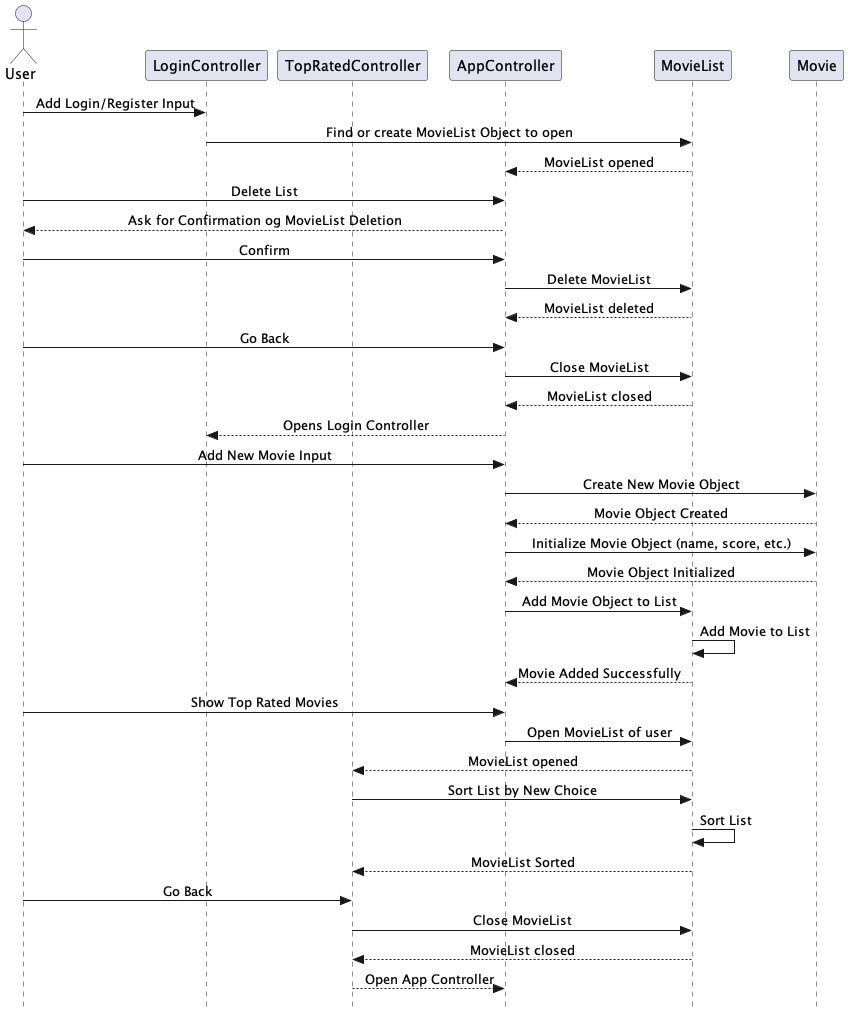

The diagram above was rendered by PlantUML. Its source (embedded in the PNG):
@startuml Sequence Diagram
skinparam Style strictuml
skinparam SequenceMessageAlignment center

actor User

participant LoginController
participant TopRatedController
participant AppController
participant MovieList
participant Movie


User -> LoginController: Add Login/Register Input
LoginController -> MovieList: Find or create MovieList Object to open
MovieList --> AppController: MovieList opened
User -> AppController: Delete List
AppController --> User: Ask for Confirmation og MovieList Deletion
User -> AppController: Confirm
AppController -> MovieList: Delete MovieList
MovieList --> AppController: MovieList deleted

User -> AppController: Go Back
AppController -> MovieList: Close MovieList
MovieList --> AppController: MovieList closed
AppController --> LoginController: Opens Login Controller


User -> AppController: Add New Movie Input
AppController -> Movie: Create New Movie Object
Movie --> AppController: Movie Object Created
AppController -> Movie: Initialize Movie Object (name, score, etc.)
Movie --> AppController: Movie Object Initialized
AppController -> MovieList: Add Movie Object to List
MovieList -> MovieList: Add Movie to List
MovieList --> AppController: Movie Added Successfully

User -> AppController: Show Top Rated Movies
AppController -> MovieList: Open MovieList of user
MovieList --> TopRatedController: MovieList opened
TopRatedController -> MovieList: Sort List by New Choice
MovieList -> MovieList: Sort List
MovieList --> TopRatedController: MovieList Sorted

User -> TopRatedController: Go Back
TopRatedController -> MovieList: Close MovieList
MovieList --> TopRatedController: MovieList closed
TopRatedController --> AppController: Open App Controller



@enduml